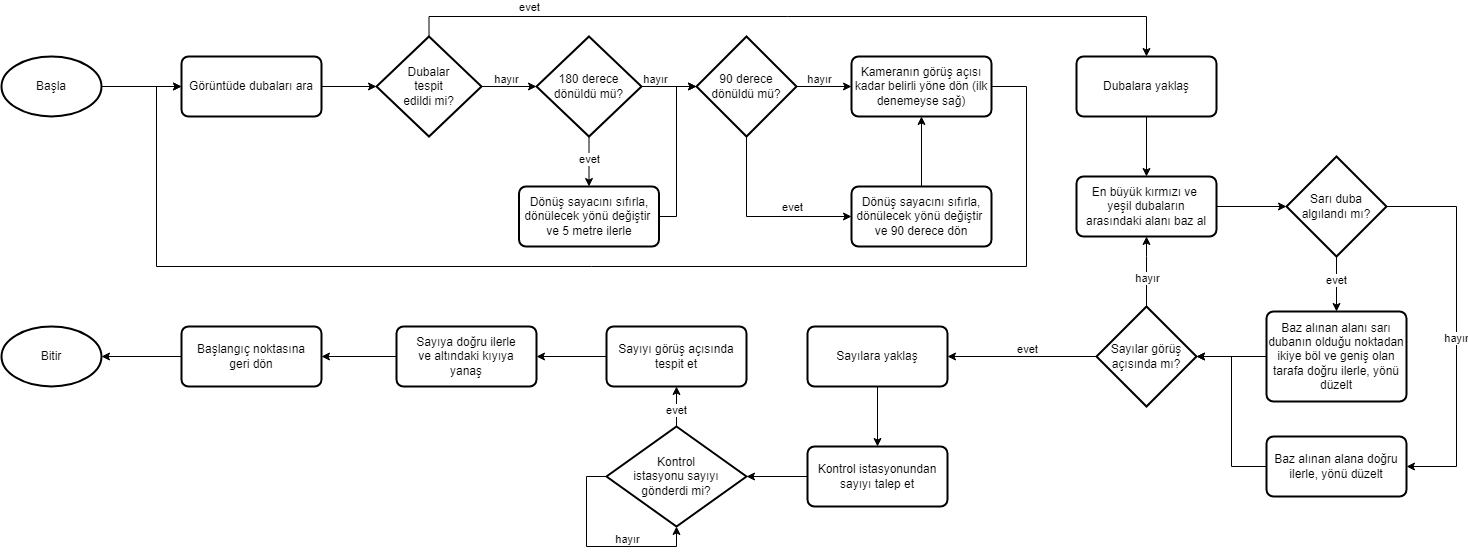

The diagram above was exported from draw.io. Its source (the exported page's mxGraphModel, read from the mxfile embedded in the PNG):
<mxGraphModel dx="2524" dy="738" grid="1" gridSize="10" guides="1" tooltips="1" connect="1" arrows="1" fold="1" page="1" pageScale="1" pageWidth="850" pageHeight="1100" math="0" shadow="0">
  <root>
    <mxCell id="0" />
    <mxCell id="1" parent="0" />
    <mxCell id="QgWmPVO1LVFjcxLuKNxT-28" value="Bitir" style="strokeWidth=2;html=1;shape=mxgraph.flowchart.start_1;whiteSpace=wrap;" parent="1" vertex="1">
      <mxGeometry x="-355" y="670" width="100" height="60" as="geometry" />
    </mxCell>
    <mxCell id="QgWmPVO1LVFjcxLuKNxT-57" value="En büyük kırmızı ve&amp;nbsp;&lt;div&gt;yeşil dubaların&lt;/div&gt;&lt;div&gt;arasındaki alanı baz al&lt;/div&gt;" style="rounded=1;whiteSpace=wrap;html=1;absoluteArcSize=1;arcSize=14;strokeWidth=2;" parent="1" vertex="1">
      <mxGeometry x="720" y="520" width="140" height="60" as="geometry" />
    </mxCell>
    <mxCell id="QgWmPVO1LVFjcxLuKNxT-81" style="edgeStyle=orthogonalEdgeStyle;rounded=0;orthogonalLoop=1;jettySize=auto;html=1;entryX=1;entryY=0.5;entryDx=0;entryDy=0;" parent="1" source="QgWmPVO1LVFjcxLuKNxT-59" target="QgWmPVO1LVFjcxLuKNxT-61" edge="1">
      <mxGeometry relative="1" as="geometry">
        <Array as="points">
          <mxPoint x="1100" y="550" />
          <mxPoint x="1100" y="810" />
        </Array>
      </mxGeometry>
    </mxCell>
    <mxCell id="QgWmPVO1LVFjcxLuKNxT-94" value="hayır" style="edgeLabel;html=1;align=center;verticalAlign=middle;resizable=0;points=[];" parent="QgWmPVO1LVFjcxLuKNxT-81" vertex="1" connectable="0">
      <mxGeometry x="0.0601" y="-1" relative="1" as="geometry">
        <mxPoint as="offset" />
      </mxGeometry>
    </mxCell>
    <mxCell id="QgWmPVO1LVFjcxLuKNxT-83" style="edgeStyle=orthogonalEdgeStyle;rounded=0;orthogonalLoop=1;jettySize=auto;html=1;entryX=0.5;entryY=0;entryDx=0;entryDy=0;" parent="1" source="QgWmPVO1LVFjcxLuKNxT-59" target="QgWmPVO1LVFjcxLuKNxT-62" edge="1">
      <mxGeometry relative="1" as="geometry" />
    </mxCell>
    <mxCell id="QgWmPVO1LVFjcxLuKNxT-93" value="evet" style="edgeLabel;html=1;align=center;verticalAlign=middle;resizable=0;points=[];" parent="QgWmPVO1LVFjcxLuKNxT-83" vertex="1" connectable="0">
      <mxGeometry x="-0.1584" relative="1" as="geometry">
        <mxPoint x="-1" as="offset" />
      </mxGeometry>
    </mxCell>
    <mxCell id="QgWmPVO1LVFjcxLuKNxT-59" value="Sarı duba&lt;div&gt;algılandı mı?&lt;/div&gt;" style="strokeWidth=2;html=1;shape=mxgraph.flowchart.decision;whiteSpace=wrap;" parent="1" vertex="1">
      <mxGeometry x="930" y="500" width="100" height="100" as="geometry" />
    </mxCell>
    <mxCell id="QgWmPVO1LVFjcxLuKNxT-61" value="Baz alınan alana doğru ilerle, yönü düzelt" style="rounded=1;whiteSpace=wrap;html=1;absoluteArcSize=1;arcSize=14;strokeWidth=2;" parent="1" vertex="1">
      <mxGeometry x="910" y="780" width="140" height="60" as="geometry" />
    </mxCell>
    <mxCell id="QgWmPVO1LVFjcxLuKNxT-62" value="Baz alınan alanı sarı dubanın olduğu noktadan ikiye böl ve geniş olan tarafa doğru ilerle, yönü düzelt" style="rounded=1;whiteSpace=wrap;html=1;absoluteArcSize=1;arcSize=14;strokeWidth=2;" parent="1" vertex="1">
      <mxGeometry x="910" y="655" width="140" height="90" as="geometry" />
    </mxCell>
    <mxCell id="QgWmPVO1LVFjcxLuKNxT-67" style="edgeStyle=orthogonalEdgeStyle;rounded=0;orthogonalLoop=1;jettySize=auto;html=1;exitX=0.5;exitY=0;exitDx=0;exitDy=0;exitPerimeter=0;entryX=0.5;entryY=1;entryDx=0;entryDy=0;" parent="1" source="QgWmPVO1LVFjcxLuKNxT-65" target="QgWmPVO1LVFjcxLuKNxT-57" edge="1">
      <mxGeometry relative="1" as="geometry">
        <Array as="points">
          <mxPoint x="790" y="600" />
          <mxPoint x="790" y="600" />
        </Array>
      </mxGeometry>
    </mxCell>
    <mxCell id="QgWmPVO1LVFjcxLuKNxT-70" value="hayır" style="edgeLabel;html=1;align=center;verticalAlign=middle;resizable=0;points=[];" parent="QgWmPVO1LVFjcxLuKNxT-67" vertex="1" connectable="0">
      <mxGeometry x="-0.1036" y="2" relative="1" as="geometry">
        <mxPoint x="2" y="2" as="offset" />
      </mxGeometry>
    </mxCell>
    <mxCell id="QgWmPVO1LVFjcxLuKNxT-69" style="edgeStyle=orthogonalEdgeStyle;rounded=0;orthogonalLoop=1;jettySize=auto;html=1;entryX=1;entryY=0.5;entryDx=0;entryDy=0;" parent="1" source="QgWmPVO1LVFjcxLuKNxT-65" target="QgWmPVO1LVFjcxLuKNxT-68" edge="1">
      <mxGeometry relative="1" as="geometry" />
    </mxCell>
    <mxCell id="QgWmPVO1LVFjcxLuKNxT-71" value="evet" style="edgeLabel;html=1;align=center;verticalAlign=middle;resizable=0;points=[];" parent="QgWmPVO1LVFjcxLuKNxT-69" vertex="1" connectable="0">
      <mxGeometry x="-0.0563" y="-1" relative="1" as="geometry">
        <mxPoint y="-7" as="offset" />
      </mxGeometry>
    </mxCell>
    <mxCell id="QgWmPVO1LVFjcxLuKNxT-65" value="Sayılar görüş&lt;div&gt;açısında mı?&lt;/div&gt;" style="strokeWidth=2;html=1;shape=mxgraph.flowchart.decision;whiteSpace=wrap;" parent="1" vertex="1">
      <mxGeometry x="740" y="650" width="100" height="100" as="geometry" />
    </mxCell>
    <mxCell id="QgWmPVO1LVFjcxLuKNxT-66" style="edgeStyle=orthogonalEdgeStyle;rounded=0;orthogonalLoop=1;jettySize=auto;html=1;exitX=0;exitY=0.5;exitDx=0;exitDy=0;entryX=1;entryY=0.5;entryDx=0;entryDy=0;entryPerimeter=0;" parent="1" source="QgWmPVO1LVFjcxLuKNxT-62" target="QgWmPVO1LVFjcxLuKNxT-65" edge="1">
      <mxGeometry relative="1" as="geometry" />
    </mxCell>
    <mxCell id="RDEuVn-KoDseW9TXesCX-2" style="edgeStyle=orthogonalEdgeStyle;rounded=0;orthogonalLoop=1;jettySize=auto;html=1;exitX=0.5;exitY=1;exitDx=0;exitDy=0;entryX=0.5;entryY=0;entryDx=0;entryDy=0;" edge="1" parent="1" source="QgWmPVO1LVFjcxLuKNxT-68" target="RDEuVn-KoDseW9TXesCX-1">
      <mxGeometry relative="1" as="geometry" />
    </mxCell>
    <mxCell id="QgWmPVO1LVFjcxLuKNxT-68" value="Sayılara yaklaş" style="rounded=1;whiteSpace=wrap;html=1;absoluteArcSize=1;arcSize=14;strokeWidth=2;" parent="1" vertex="1">
      <mxGeometry x="451" y="670" width="140" height="60" as="geometry" />
    </mxCell>
    <mxCell id="QgWmPVO1LVFjcxLuKNxT-72" value="&lt;div&gt;Başlangıç noktasına&lt;/div&gt;&lt;div&gt;geri dön&lt;/div&gt;" style="rounded=1;whiteSpace=wrap;html=1;absoluteArcSize=1;arcSize=14;strokeWidth=2;" parent="1" vertex="1">
      <mxGeometry x="-175" y="670" width="140" height="60" as="geometry" />
    </mxCell>
    <mxCell id="QgWmPVO1LVFjcxLuKNxT-73" style="edgeStyle=orthogonalEdgeStyle;rounded=0;orthogonalLoop=1;jettySize=auto;html=1;exitX=0;exitY=0.5;exitDx=0;exitDy=0;entryX=1;entryY=0.5;entryDx=0;entryDy=0;entryPerimeter=0;" parent="1" source="QgWmPVO1LVFjcxLuKNxT-72" target="QgWmPVO1LVFjcxLuKNxT-28" edge="1">
      <mxGeometry relative="1" as="geometry" />
    </mxCell>
    <mxCell id="QgWmPVO1LVFjcxLuKNxT-89" style="edgeStyle=orthogonalEdgeStyle;rounded=0;orthogonalLoop=1;jettySize=auto;html=1;entryX=1;entryY=0.5;entryDx=0;entryDy=0;" parent="1" source="QgWmPVO1LVFjcxLuKNxT-77" target="QgWmPVO1LVFjcxLuKNxT-78" edge="1">
      <mxGeometry relative="1" as="geometry" />
    </mxCell>
    <mxCell id="QgWmPVO1LVFjcxLuKNxT-77" value="&lt;div&gt;Sayıyı görüş açısında&lt;/div&gt;&lt;div&gt;tespit et&lt;/div&gt;" style="rounded=1;whiteSpace=wrap;html=1;absoluteArcSize=1;arcSize=14;strokeWidth=2;" parent="1" vertex="1">
      <mxGeometry x="250" y="670" width="140" height="60" as="geometry" />
    </mxCell>
    <mxCell id="QgWmPVO1LVFjcxLuKNxT-90" style="edgeStyle=orthogonalEdgeStyle;rounded=0;orthogonalLoop=1;jettySize=auto;html=1;entryX=1;entryY=0.5;entryDx=0;entryDy=0;" parent="1" source="QgWmPVO1LVFjcxLuKNxT-78" target="QgWmPVO1LVFjcxLuKNxT-72" edge="1">
      <mxGeometry relative="1" as="geometry" />
    </mxCell>
    <mxCell id="QgWmPVO1LVFjcxLuKNxT-78" value="&lt;div&gt;Sayıya doğru ilerle&lt;/div&gt;&lt;div&gt;ve altındaki kıyıya&lt;/div&gt;&lt;div&gt;yanaş&lt;/div&gt;" style="rounded=1;whiteSpace=wrap;html=1;absoluteArcSize=1;arcSize=14;strokeWidth=2;" parent="1" vertex="1">
      <mxGeometry x="40" y="670" width="140" height="60" as="geometry" />
    </mxCell>
    <mxCell id="QgWmPVO1LVFjcxLuKNxT-79" style="edgeStyle=orthogonalEdgeStyle;rounded=0;orthogonalLoop=1;jettySize=auto;html=1;entryX=0;entryY=0.5;entryDx=0;entryDy=0;entryPerimeter=0;" parent="1" source="QgWmPVO1LVFjcxLuKNxT-57" target="QgWmPVO1LVFjcxLuKNxT-59" edge="1">
      <mxGeometry relative="1" as="geometry" />
    </mxCell>
    <mxCell id="QgWmPVO1LVFjcxLuKNxT-82" style="edgeStyle=orthogonalEdgeStyle;rounded=0;orthogonalLoop=1;jettySize=auto;html=1;entryX=1;entryY=0.5;entryDx=0;entryDy=0;entryPerimeter=0;" parent="1" source="QgWmPVO1LVFjcxLuKNxT-61" target="QgWmPVO1LVFjcxLuKNxT-65" edge="1">
      <mxGeometry relative="1" as="geometry" />
    </mxCell>
    <mxCell id="RDEuVn-KoDseW9TXesCX-3" style="edgeStyle=orthogonalEdgeStyle;rounded=0;orthogonalLoop=1;jettySize=auto;html=1;exitX=0.5;exitY=0;exitDx=0;exitDy=0;exitPerimeter=0;entryX=0.5;entryY=1;entryDx=0;entryDy=0;" edge="1" parent="1" source="QgWmPVO1LVFjcxLuKNxT-84" target="QgWmPVO1LVFjcxLuKNxT-77">
      <mxGeometry relative="1" as="geometry" />
    </mxCell>
    <mxCell id="RDEuVn-KoDseW9TXesCX-7" value="evet" style="edgeLabel;html=1;align=center;verticalAlign=middle;resizable=0;points=[];" vertex="1" connectable="0" parent="RDEuVn-KoDseW9TXesCX-3">
      <mxGeometry x="-0.1714" relative="1" as="geometry">
        <mxPoint x="-1" as="offset" />
      </mxGeometry>
    </mxCell>
    <mxCell id="QgWmPVO1LVFjcxLuKNxT-84" value="Kontrol&lt;div&gt;istasyonu&amp;nbsp;&lt;span style=&quot;background-color: initial;&quot;&gt;sayıyı&lt;/span&gt;&lt;/div&gt;&lt;div&gt;&lt;span style=&quot;background-color: initial;&quot;&gt;gönderdi mi?&lt;/span&gt;&lt;/div&gt;" style="strokeWidth=2;html=1;shape=mxgraph.flowchart.decision;whiteSpace=wrap;" parent="1" vertex="1">
      <mxGeometry x="250" y="770" width="140" height="100" as="geometry" />
    </mxCell>
    <mxCell id="XcTlV2fUrpWRZrm9PTq9-24" style="edgeStyle=orthogonalEdgeStyle;rounded=0;orthogonalLoop=1;jettySize=auto;html=1;exitX=1;exitY=0.5;exitDx=0;exitDy=0;entryX=0;entryY=0.5;entryDx=0;entryDy=0;" parent="1" source="XcTlV2fUrpWRZrm9PTq9-1" target="XcTlV2fUrpWRZrm9PTq9-20" edge="1">
      <mxGeometry relative="1" as="geometry">
        <Array as="points">
          <mxPoint x="670" y="430" />
          <mxPoint x="670" y="610" />
          <mxPoint x="-200" y="610" />
          <mxPoint x="-200" y="430" />
        </Array>
      </mxGeometry>
    </mxCell>
    <mxCell id="XcTlV2fUrpWRZrm9PTq9-1" value="Kameranın görüş açısı kadar belirli yöne dön (ilk denemeyse sağ)" style="rounded=1;whiteSpace=wrap;html=1;absoluteArcSize=1;arcSize=14;strokeWidth=2;" parent="1" vertex="1">
      <mxGeometry x="495" y="400" width="140" height="60" as="geometry" />
    </mxCell>
    <mxCell id="XcTlV2fUrpWRZrm9PTq9-4" style="edgeStyle=orthogonalEdgeStyle;rounded=0;orthogonalLoop=1;jettySize=auto;html=1;entryX=0;entryY=0.5;entryDx=0;entryDy=0;exitX=1;exitY=0.5;exitDx=0;exitDy=0;exitPerimeter=0;" parent="1" source="XcTlV2fUrpWRZrm9PTq9-30" target="XcTlV2fUrpWRZrm9PTq9-1" edge="1">
      <mxGeometry relative="1" as="geometry">
        <mxPoint x="410" y="430" as="sourcePoint" />
      </mxGeometry>
    </mxCell>
    <mxCell id="XcTlV2fUrpWRZrm9PTq9-14" value="hayır" style="edgeLabel;html=1;align=center;verticalAlign=middle;resizable=0;points=[];" parent="XcTlV2fUrpWRZrm9PTq9-4" vertex="1" connectable="0">
      <mxGeometry x="-0.04" relative="1" as="geometry">
        <mxPoint x="-4" y="-8" as="offset" />
      </mxGeometry>
    </mxCell>
    <mxCell id="XcTlV2fUrpWRZrm9PTq9-18" style="edgeStyle=orthogonalEdgeStyle;rounded=0;orthogonalLoop=1;jettySize=auto;html=1;exitX=0.5;exitY=0;exitDx=0;exitDy=0;exitPerimeter=0;entryX=0.5;entryY=0;entryDx=0;entryDy=0;" parent="1" source="XcTlV2fUrpWRZrm9PTq9-3" target="XcTlV2fUrpWRZrm9PTq9-17" edge="1">
      <mxGeometry relative="1" as="geometry" />
    </mxCell>
    <mxCell id="XcTlV2fUrpWRZrm9PTq9-19" value="evet" style="edgeLabel;html=1;align=center;verticalAlign=middle;resizable=0;points=[];" parent="XcTlV2fUrpWRZrm9PTq9-18" vertex="1" connectable="0">
      <mxGeometry x="-0.6906" y="2" relative="1" as="geometry">
        <mxPoint y="-8" as="offset" />
      </mxGeometry>
    </mxCell>
    <mxCell id="XcTlV2fUrpWRZrm9PTq9-3" value="Dubalar&lt;div&gt;tespit&lt;/div&gt;&lt;div&gt;edildi mi?&lt;/div&gt;" style="strokeWidth=2;html=1;shape=mxgraph.flowchart.decision;whiteSpace=wrap;" parent="1" vertex="1">
      <mxGeometry x="20" y="380" width="105" height="100" as="geometry" />
    </mxCell>
    <mxCell id="XcTlV2fUrpWRZrm9PTq9-9" value="" style="edgeStyle=orthogonalEdgeStyle;rounded=0;orthogonalLoop=1;jettySize=auto;html=1;entryX=0;entryY=0.5;entryDx=0;entryDy=0;entryPerimeter=0;" parent="1" source="XcTlV2fUrpWRZrm9PTq9-31" target="XcTlV2fUrpWRZrm9PTq9-30" edge="1">
      <mxGeometry relative="1" as="geometry">
        <mxPoint x="245" y="430" as="sourcePoint" />
        <mxPoint x="310" y="430" as="targetPoint" />
      </mxGeometry>
    </mxCell>
    <mxCell id="XcTlV2fUrpWRZrm9PTq9-34" value="hayır" style="edgeLabel;html=1;align=center;verticalAlign=middle;resizable=0;points=[];" parent="XcTlV2fUrpWRZrm9PTq9-9" vertex="1" connectable="0">
      <mxGeometry x="-0.3905" y="1" relative="1" as="geometry">
        <mxPoint x="-4" y="-7" as="offset" />
      </mxGeometry>
    </mxCell>
    <mxCell id="XcTlV2fUrpWRZrm9PTq9-12" style="edgeStyle=orthogonalEdgeStyle;rounded=0;orthogonalLoop=1;jettySize=auto;html=1;exitX=0.5;exitY=1;exitDx=0;exitDy=0;exitPerimeter=0;entryX=0;entryY=0.5;entryDx=0;entryDy=0;" parent="1" source="XcTlV2fUrpWRZrm9PTq9-30" target="XcTlV2fUrpWRZrm9PTq9-10" edge="1">
      <mxGeometry relative="1" as="geometry">
        <mxPoint x="360" y="480" as="sourcePoint" />
      </mxGeometry>
    </mxCell>
    <mxCell id="XcTlV2fUrpWRZrm9PTq9-15" value="evet" style="edgeLabel;html=1;align=center;verticalAlign=middle;resizable=0;points=[];" parent="XcTlV2fUrpWRZrm9PTq9-12" vertex="1" connectable="0">
      <mxGeometry x="0.1714" y="2" relative="1" as="geometry">
        <mxPoint x="17" y="-8" as="offset" />
      </mxGeometry>
    </mxCell>
    <mxCell id="XcTlV2fUrpWRZrm9PTq9-16" style="edgeStyle=orthogonalEdgeStyle;rounded=0;orthogonalLoop=1;jettySize=auto;html=1;exitX=0.5;exitY=0;exitDx=0;exitDy=0;entryX=0.5;entryY=1;entryDx=0;entryDy=0;" parent="1" source="XcTlV2fUrpWRZrm9PTq9-10" target="XcTlV2fUrpWRZrm9PTq9-1" edge="1">
      <mxGeometry relative="1" as="geometry" />
    </mxCell>
    <mxCell id="XcTlV2fUrpWRZrm9PTq9-10" value="Dönüş sayacını sıfırla, dönülecek yönü değiştir&amp;nbsp; ve 90 derece dön" style="rounded=1;whiteSpace=wrap;html=1;absoluteArcSize=1;arcSize=14;strokeWidth=2;" parent="1" vertex="1">
      <mxGeometry x="495" y="530" width="140" height="60" as="geometry" />
    </mxCell>
    <mxCell id="XcTlV2fUrpWRZrm9PTq9-28" style="edgeStyle=orthogonalEdgeStyle;rounded=0;orthogonalLoop=1;jettySize=auto;html=1;exitX=0.5;exitY=1;exitDx=0;exitDy=0;entryX=0.5;entryY=0;entryDx=0;entryDy=0;" parent="1" source="XcTlV2fUrpWRZrm9PTq9-17" target="QgWmPVO1LVFjcxLuKNxT-57" edge="1">
      <mxGeometry relative="1" as="geometry">
        <mxPoint x="930" y="430" as="targetPoint" />
      </mxGeometry>
    </mxCell>
    <mxCell id="XcTlV2fUrpWRZrm9PTq9-17" value="Dubalara yaklaş" style="rounded=1;whiteSpace=wrap;html=1;absoluteArcSize=1;arcSize=14;strokeWidth=2;" parent="1" vertex="1">
      <mxGeometry x="720" y="400" width="140" height="60" as="geometry" />
    </mxCell>
    <mxCell id="XcTlV2fUrpWRZrm9PTq9-20" value="Görüntüde dubaları ara" style="rounded=1;whiteSpace=wrap;html=1;absoluteArcSize=1;arcSize=14;strokeWidth=2;" parent="1" vertex="1">
      <mxGeometry x="-175" y="400" width="140" height="60" as="geometry" />
    </mxCell>
    <mxCell id="XcTlV2fUrpWRZrm9PTq9-23" style="edgeStyle=orthogonalEdgeStyle;rounded=0;orthogonalLoop=1;jettySize=auto;html=1;entryX=0;entryY=0.5;entryDx=0;entryDy=0;entryPerimeter=0;" parent="1" source="XcTlV2fUrpWRZrm9PTq9-20" target="XcTlV2fUrpWRZrm9PTq9-3" edge="1">
      <mxGeometry relative="1" as="geometry" />
    </mxCell>
    <mxCell id="XcTlV2fUrpWRZrm9PTq9-26" style="edgeStyle=orthogonalEdgeStyle;rounded=0;orthogonalLoop=1;jettySize=auto;html=1;exitX=1;exitY=0.5;exitDx=0;exitDy=0;exitPerimeter=0;entryX=0;entryY=0.5;entryDx=0;entryDy=0;" parent="1" source="XcTlV2fUrpWRZrm9PTq9-25" target="XcTlV2fUrpWRZrm9PTq9-20" edge="1">
      <mxGeometry relative="1" as="geometry" />
    </mxCell>
    <mxCell id="XcTlV2fUrpWRZrm9PTq9-25" value="Başla" style="strokeWidth=2;html=1;shape=mxgraph.flowchart.start_1;whiteSpace=wrap;" parent="1" vertex="1">
      <mxGeometry x="-355" y="400" width="100" height="60" as="geometry" />
    </mxCell>
    <mxCell id="XcTlV2fUrpWRZrm9PTq9-30" value="90 derece dönüldü mü?" style="strokeWidth=2;html=1;shape=mxgraph.flowchart.decision;whiteSpace=wrap;" parent="1" vertex="1">
      <mxGeometry x="340" y="380" width="100" height="100" as="geometry" />
    </mxCell>
    <mxCell id="XcTlV2fUrpWRZrm9PTq9-32" value="" style="edgeStyle=orthogonalEdgeStyle;rounded=0;orthogonalLoop=1;jettySize=auto;html=1;entryX=0;entryY=0.5;entryDx=0;entryDy=0;entryPerimeter=0;" parent="1" source="XcTlV2fUrpWRZrm9PTq9-3" target="XcTlV2fUrpWRZrm9PTq9-31" edge="1">
      <mxGeometry relative="1" as="geometry">
        <mxPoint x="125" y="430" as="sourcePoint" />
        <mxPoint x="310" y="430" as="targetPoint" />
      </mxGeometry>
    </mxCell>
    <mxCell id="XcTlV2fUrpWRZrm9PTq9-33" value="hayır" style="edgeLabel;html=1;align=center;verticalAlign=middle;resizable=0;points=[];" parent="XcTlV2fUrpWRZrm9PTq9-32" vertex="1" connectable="0">
      <mxGeometry x="-0.0857" relative="1" as="geometry">
        <mxPoint x="-1" y="-8" as="offset" />
      </mxGeometry>
    </mxCell>
    <mxCell id="XcTlV2fUrpWRZrm9PTq9-37" style="edgeStyle=orthogonalEdgeStyle;rounded=0;orthogonalLoop=1;jettySize=auto;html=1;exitX=0.5;exitY=1;exitDx=0;exitDy=0;exitPerimeter=0;entryX=0.5;entryY=0;entryDx=0;entryDy=0;" parent="1" source="XcTlV2fUrpWRZrm9PTq9-31" target="XcTlV2fUrpWRZrm9PTq9-36" edge="1">
      <mxGeometry relative="1" as="geometry" />
    </mxCell>
    <mxCell id="XcTlV2fUrpWRZrm9PTq9-39" value="evet" style="edgeLabel;html=1;align=center;verticalAlign=middle;resizable=0;points=[];" parent="XcTlV2fUrpWRZrm9PTq9-37" vertex="1" connectable="0">
      <mxGeometry x="-0.05" y="1" relative="1" as="geometry">
        <mxPoint x="-1" y="-2" as="offset" />
      </mxGeometry>
    </mxCell>
    <mxCell id="XcTlV2fUrpWRZrm9PTq9-31" value="180 derece dönüldü mü?" style="strokeWidth=2;html=1;shape=mxgraph.flowchart.decision;whiteSpace=wrap;" parent="1" vertex="1">
      <mxGeometry x="180" y="380" width="105" height="100" as="geometry" />
    </mxCell>
    <mxCell id="XcTlV2fUrpWRZrm9PTq9-36" value="Dönüş sayacını sıfırla, dönülecek yönü değiştir&amp;nbsp; ve 5 metre ilerle" style="rounded=1;whiteSpace=wrap;html=1;absoluteArcSize=1;arcSize=14;strokeWidth=2;" parent="1" vertex="1">
      <mxGeometry x="162.5" y="530" width="140" height="60" as="geometry" />
    </mxCell>
    <mxCell id="XcTlV2fUrpWRZrm9PTq9-38" style="edgeStyle=orthogonalEdgeStyle;rounded=0;orthogonalLoop=1;jettySize=auto;html=1;exitX=1;exitY=0.5;exitDx=0;exitDy=0;entryX=0;entryY=0.5;entryDx=0;entryDy=0;entryPerimeter=0;" parent="1" source="XcTlV2fUrpWRZrm9PTq9-36" target="XcTlV2fUrpWRZrm9PTq9-30" edge="1">
      <mxGeometry relative="1" as="geometry">
        <Array as="points">
          <mxPoint x="320" y="560" />
          <mxPoint x="320" y="430" />
        </Array>
      </mxGeometry>
    </mxCell>
    <mxCell id="RDEuVn-KoDseW9TXesCX-1" value="Kontrol istasyonundan sayıyı talep et" style="rounded=1;whiteSpace=wrap;html=1;absoluteArcSize=1;arcSize=14;strokeWidth=2;" vertex="1" parent="1">
      <mxGeometry x="451" y="790" width="140" height="60" as="geometry" />
    </mxCell>
    <mxCell id="RDEuVn-KoDseW9TXesCX-4" style="edgeStyle=orthogonalEdgeStyle;rounded=0;orthogonalLoop=1;jettySize=auto;html=1;exitX=0;exitY=0.5;exitDx=0;exitDy=0;entryX=1;entryY=0.5;entryDx=0;entryDy=0;entryPerimeter=0;" edge="1" parent="1" source="RDEuVn-KoDseW9TXesCX-1" target="QgWmPVO1LVFjcxLuKNxT-84">
      <mxGeometry relative="1" as="geometry" />
    </mxCell>
    <mxCell id="RDEuVn-KoDseW9TXesCX-5" style="edgeStyle=orthogonalEdgeStyle;rounded=0;orthogonalLoop=1;jettySize=auto;html=1;exitX=0;exitY=0.5;exitDx=0;exitDy=0;exitPerimeter=0;entryX=0.5;entryY=1;entryDx=0;entryDy=0;entryPerimeter=0;" edge="1" parent="1" source="QgWmPVO1LVFjcxLuKNxT-84" target="QgWmPVO1LVFjcxLuKNxT-84">
      <mxGeometry relative="1" as="geometry" />
    </mxCell>
    <mxCell id="RDEuVn-KoDseW9TXesCX-6" value="hayır" style="edgeLabel;html=1;align=center;verticalAlign=middle;resizable=0;points=[];" vertex="1" connectable="0" parent="RDEuVn-KoDseW9TXesCX-5">
      <mxGeometry x="0.301" relative="1" as="geometry">
        <mxPoint y="-8" as="offset" />
      </mxGeometry>
    </mxCell>
  </root>
</mxGraphModel>